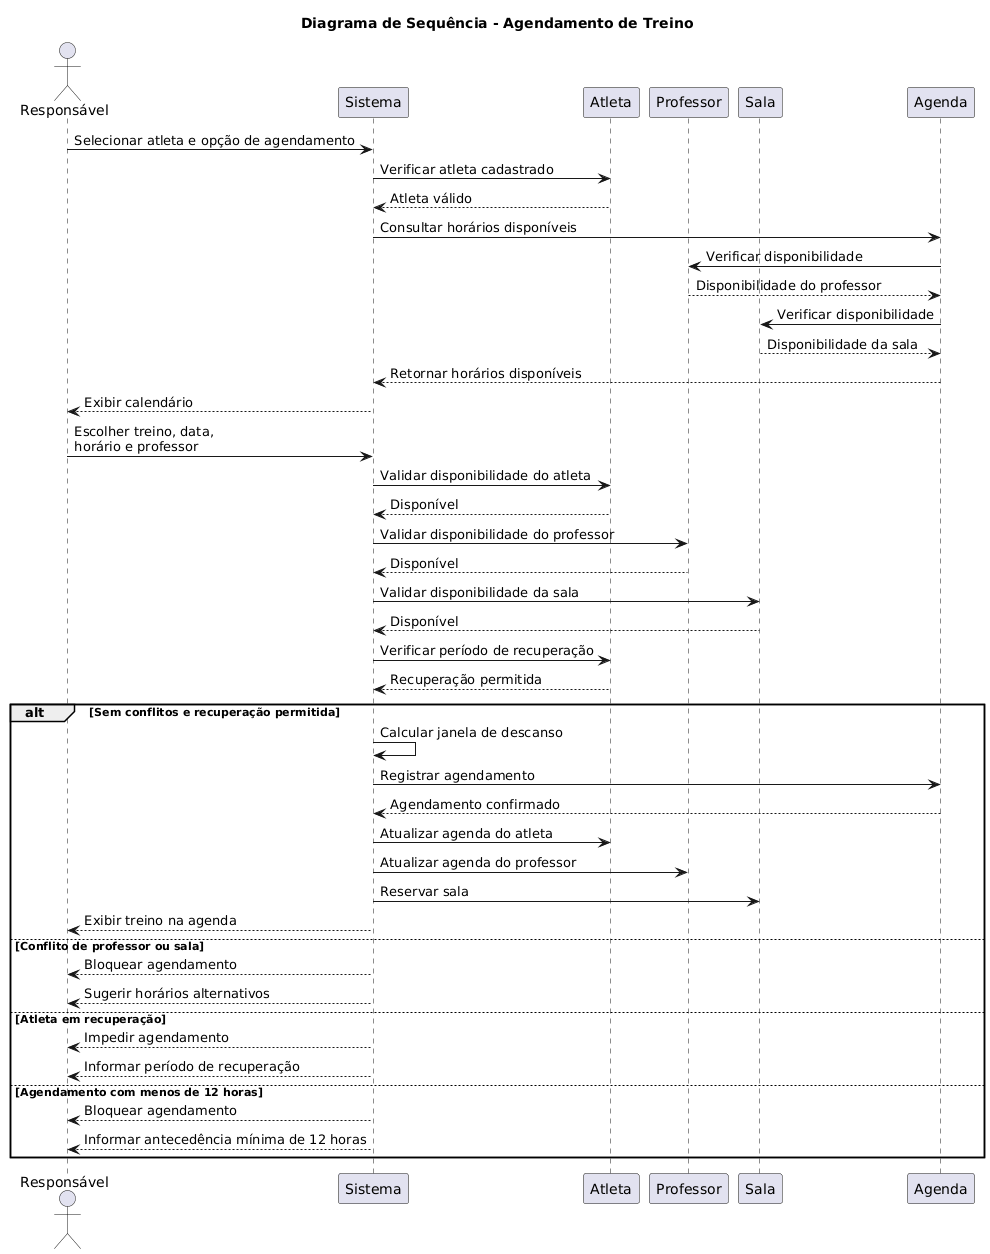

The diagram above was rendered by PlantUML. Its source (embedded in the PNG):
@startuml
title Diagrama de Sequência - Agendamento de Treino

actor "Responsável" as R
participant "Sistema" as S
participant "Atleta" as A
participant "Professor" as P
participant "Sala" as Sala
participant "Agenda" as Ag

R -> S: Selecionar atleta e opção de agendamento
S -> A: Verificar atleta cadastrado
A --> S: Atleta válido

S -> Ag: Consultar horários disponíveis
Ag -> P: Verificar disponibilidade
P --> Ag: Disponibilidade do professor

Ag -> Sala: Verificar disponibilidade
Sala --> Ag: Disponibilidade da sala

Ag --> S: Retornar horários disponíveis
S --> R: Exibir calendário

R -> S: Escolher treino, data,\nhorário e professor

S -> A: Validar disponibilidade do atleta
A --> S: Disponível

S -> P: Validar disponibilidade do professor
P --> S: Disponível

S -> Sala: Validar disponibilidade da sala
Sala --> S: Disponível

S -> A: Verificar período de recuperação
A --> S: Recuperação permitida

alt Sem conflitos e recuperação permitida

    S -> S: Calcular janela de descanso
    S -> Ag: Registrar agendamento
    Ag --> S: Agendamento confirmado

    S -> A: Atualizar agenda do atleta
    S -> P: Atualizar agenda do professor
    S -> Sala: Reservar sala

    S --> R: Exibir treino na agenda

else Conflito de professor ou sala

    S --> R: Bloquear agendamento
    S --> R: Sugerir horários alternativos

else Atleta em recuperação

    S --> R: Impedir agendamento
    S --> R: Informar período de recuperação

else Agendamento com menos de 12 horas

    S --> R: Bloquear agendamento
    S --> R: Informar antecedência mínima de 12 horas

end
@enduml